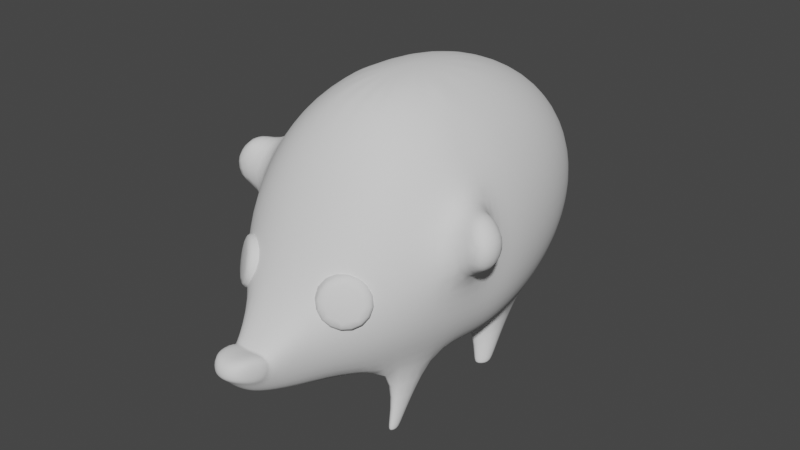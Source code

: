 # Source: igel3.blend  (saved by Blender 2.93.21; exported with 4.5.12 LTS)
import bpy
from mathutils import Matrix  # noqa: F401  (used for matrix-valued properties, if any)

bpy.ops.wm.read_factory_settings(use_empty=True)
scene = bpy.context.scene
scene.name = 'Scene'

# ---- collections
col_collection = bpy.data.collections.new('Collection'); scene.collection.children.link(col_collection)

# ---- world
world_world = bpy.data.worlds.new('World'); scene.world = world_world
world_world.use_nodes = True; world_world.node_tree.nodes.clear()
_N = world_world.node_tree.nodes; _L = world_world.node_tree.links
n0 = _N.new('ShaderNodeOutputWorld'); n0.name = 'World Output'; n0.location = (300, 300)
n1 = _N.new('ShaderNodeBackground'); n1.name = 'Background'; n1.location = (10, 300)
n1.inputs[0].default_value = (0.05088, 0.05088, 0.05088, 1.0)
_L.new(n1.outputs[0], n0.inputs[0])
n0.is_active_output = True
world_world.color = (0.05088, 0.05088, 0.05088)
world_world.use_sun_shadow = False
world_world.sun_shadow_jitter_overblur = 0.0

# ---- meshes
me_sphere = bpy.data.meshes.new('Sphere')
me_sphere.from_pydata([(0.0, 0.7071, 0.5458), (0.0, 0.9239, 0.2214), (0.0, 0.9239, -0.5439), (0.0, 0.3827, -0.9652), (-3.553e-14, -1.748e-07, 0.8387), (-7.085e-08, -0.359, 0.7469), (-8.575e-08, -0.5621, 0.4493), (-2.646e-07, -0.7174, 0.07762), (-3.212e-07, -0.8557, -0.3299), (-1.48e-07, -0.7383, -0.8953), (-8.575e-08, -0.3866, -0.9722), (-0.1464, -0.3368, 0.7515), (-0.2706, -0.5349, 0.4673), (-0.3536, -0.6801, 0.1015), (-0.3265, -0.8208, -0.3201), (-0.2993, -0.814, -0.6115), (-0.2309, -0.7021, -0.9074), (-0.1464, -0.3567, -0.9709), (-0.2706, -0.2673, 0.7604), (-0.5, -0.4465, 0.5104), (-0.6533, -0.5654, 0.1619), (-0.7071, -0.6466, -0.2068), (-0.6533, -0.6446, -0.5703), (-0.5, -0.505, -0.8959), (-0.2706, -0.2721, -0.9661), (0.0, -8.742e-08, -0.9669), (-0.3536, -0.1464, 0.7626), (-0.6533, -0.2689, 0.5447), (-0.8536, -0.3482, 0.2178), (-0.9239, -0.3821, -0.162), (-0.8573, -0.3545, -0.5445), (-0.6545, -0.2712, -0.8688), (-0.3536, -0.1466, -0.9653), (-0.3827, 5.295e-08, 0.7626), (-0.7071, 8.275e-08, 0.5458), (-0.9239, 2.616e-07, 0.2214), (-1.021, 3.51e-07, -0.1613), (-0.9847, 2.616e-07, -0.5439), (-0.724, 8.275e-08, -0.8684), (-0.3827, 6.785e-08, -0.9652), (-0.3536, 0.1464, 0.7626), (-0.6533, 0.2706, 0.5458), (-0.8536, 0.3536, 0.2214), (-0.9239, 0.3827, -0.1613), (-0.8574, 0.3536, -0.5439), (-0.6545, 0.2706, -0.8684), (-0.3536, 0.1464, -0.9652), (-0.2706, 0.2706, 0.7626), (-0.5, 0.5, 0.5458), (-0.6533, 0.6533, 0.2214), (-0.7071, 0.7071, -0.1613), (-0.6533, 0.6533, -0.5439), (-0.5, 0.5, -0.8684), (-0.2706, 0.2706, -0.9652), (-0.1464, 0.3536, 0.7626), (-0.2706, 0.6533, 0.5458), (-0.3536, 0.8536, 0.2214), (-0.3827, 0.9239, -0.1613), (-0.3536, 0.8536, -0.5439), (-0.2706, 0.6533, -0.8684), (-0.1464, 0.3536, -0.9652), (2.123e-07, 0.3827, 0.7626), (5.997e-07, 1.0, -0.1613), (3.017e-07, 0.7071, -0.8684), (-5.221e-07, -1.01, -0.53), (-4.298e-07, -0.9489, -0.8226), (-0.1694, -0.9857, -0.521), (-0.1565, -0.9923, -0.6838), (-0.1198, -0.9254, -0.8214), (-6.13e-07, -1.122, -0.62), (-5.497e-07, -1.067, -0.7268), (-0.1252, -1.102, -0.6158), (-0.09871, -1.051, -0.7241), (-0.5652, 0.1831, -1.322), (-0.4595, 0.1401, -1.323), (-0.5131, 0.2594, -1.317), (-0.4315, 0.1814, -1.32), (-0.5133, -0.5164, -1.323), (-0.4457, -0.4518, -1.32), (-0.5569, -0.4516, -1.319), (-0.4678, -0.4169, -1.321), (-0.6802, -0.1345, 0.5453), (-0.3681, -0.07322, 0.7626), (-0.3681, -0.07328, -0.9653), (-0.6893, -0.1356, -0.8686), (-0.921, -0.1772, -0.5442), (-0.9727, -0.191, -0.1616), (-0.8887, -0.1741, 0.2196), (-1.071, -0.4173, 0.2922), (-1.196, -0.4512, -0.07771), (-1.106, -0.2432, 0.2976), (-1.245, -0.2602, -0.07244), (-1.23, -0.4342, 0.1302), (-1.272, -0.2517, 0.1355), (-0.4636, -0.4047, -1.301), (-0.5576, -0.4419, -1.293), (-0.4397, -0.4421, -1.3), (-0.5111, -0.5113, -1.298), (-0.5125, 0.2688, -1.299), (-0.5687, 0.1865, -1.304), (-0.4553, 0.1404, -1.309), (-0.4251, 0.185, -1.306), (-0.1964, -0.9649, -0.4905), (-0.1962, -0.9819, -0.6753), (0.0, -0.9934, -0.519), (0.0, -1.134, -0.4699), (0.0, -1.158, -0.595), (-0.1515, -1.108, -0.4604), (-0.1452, -1.124, -0.5882)], [], [(8, 14, 66, 64), (10, 9, 16, 17), (15, 16, 68, 67), (7, 6, 12, 13), (5, 4, 11), (25, 10, 17), (8, 7, 13, 14), (6, 5, 11, 12), (13, 12, 19, 20), (11, 4, 18), (25, 17, 24), (16, 15, 22, 23), (14, 13, 20, 21), (12, 11, 18, 19), (17, 16, 23, 24), (15, 14, 21, 22), (25, 24, 32), (23, 22, 30, 31), (21, 20, 28, 29), (19, 18, 26, 27), (95, 94, 80, 79), (22, 21, 29, 30), (20, 19, 27, 28), (18, 4, 26), (81, 82, 33, 34), (83, 84, 38, 39), (85, 86, 36, 37), (87, 81, 34, 35), (26, 4, 33, 82), (25, 32, 83, 39), (84, 85, 37, 38), (86, 87, 35, 36), (39, 38, 45, 46), (37, 36, 43, 44), (35, 34, 41, 42), (33, 4, 40), (25, 39, 46), (38, 37, 44, 45), (36, 35, 42, 43), (34, 33, 40, 41), (40, 4, 47), (25, 46, 53), (45, 44, 51, 52), (43, 42, 49, 50), (41, 40, 47, 48), (99, 98, 75, 73), (44, 43, 50, 51), (42, 41, 48, 49), (52, 51, 58, 59), (50, 49, 56, 57), (48, 47, 54, 55), (53, 52, 59, 60), (51, 50, 57, 58), (49, 48, 55, 56), (47, 4, 54), (25, 53, 60), (60, 59, 63, 3), (58, 57, 62, 2), (56, 55, 0, 1), (54, 4, 61), (25, 60, 3), (59, 58, 2, 63), (57, 56, 1, 62), (55, 54, 61, 0), (67, 68, 72, 71), (16, 9, 65, 68), (14, 15, 67, 66), (64, 66, 102, 104), (70, 69, 71, 72), (67, 71, 108, 103), (68, 65, 70, 72), (66, 67, 103, 102), (74, 73, 75, 76), (101, 100, 74, 76), (98, 101, 76, 75), (100, 99, 73, 74), (78, 77, 79, 80), (94, 96, 78, 80), (96, 97, 77, 78), (97, 95, 79, 77), (29, 28, 88, 92, 89), (31, 30, 85, 84), (28, 27, 81, 87), (30, 29, 86, 85), (32, 31, 84, 83), (27, 26, 82, 81), (92, 88, 90, 93), (28, 87, 90, 88), (87, 86, 91, 93, 90), (86, 29, 89, 91), (89, 92, 93, 91), (23, 31, 95, 97), (24, 23, 97, 96), (32, 24, 96, 94), (31, 32, 94, 95), (46, 45, 99, 100), (52, 53, 101, 98), (53, 46, 100, 101), (45, 52, 98, 99), (106, 105, 107, 108), (104, 102, 107, 105), (102, 103, 108, 107), (71, 69, 106, 108)])
me_sphere.polygons.foreach_set('use_smooth', [True] * 103)
_uv = me_sphere.uv_layers.new(name='UVMap')
_uv.uv.foreach_set('vector', [0.25, 0.5, 0.1875, 0.5, 0.1875, 0.5, 0.25, 0.5, 0.25, 0.125, 0.25, 0.25, 0.1875, 0.25, 0.1875, 0.125, 0.1875, 0.375, 0.1875, 0.25, 0.1875, 0.25, 0.1875, 0.375, 0.25, 0.625, 0.25, 0.75, 0.1875, 0.75, 0.1875, 0.625, 0.25, 0.875, 0.2188, 1.0, 0.1875, 0.875, 0.2188, 0.0, 0.25, 0.125, 0.1875, 0.125, 0.25, 0.5, 0.25, 0.625, 0.1875, 0.625, 0.1875, 0.5, 0.25, 0.75, 0.25, 0.875, 0.1875, 0.875, 0.1875, 0.75, 0.1875, 0.625, 0.1875, 0.75, 0.125, 0.75, 0.125, 0.625, 0.1875, 0.875, 0.1563, 1.0, 0.125, 0.875, 0.1562, 0.0, 0.1875, 0.125, 0.125, 0.125, 0.1875, 0.25, 0.1875, 0.375, 0.125, 0.375, 0.125, 0.25, 0.1875, 0.5, 0.1875, 0.625, 0.125, 0.625, 0.125, 0.5, 0.1875, 0.75, 0.1875, 0.875, 0.125, 0.875, 0.125, 0.75, 0.1875, 0.125, 0.1875, 0.25, 0.125, 0.25, 0.125, 0.125, 0.1875, 0.375, 0.1875, 0.5, 0.125, 0.5, 0.125, 0.375, 0.09375, 0.0, 0.125, 0.125, 0.0625, 0.125, 0.125, 0.25, 0.125, 0.375, 0.0625, 0.375, 0.0625, 0.25, 0.125, 0.5, 0.125, 0.625, 0.0625, 0.625, 0.0625, 0.5, 0.125, 0.75, 0.125, 0.875, 0.0625, 0.875, 0.0625, 0.75, 0.0625, 0.25, 0.0625, 0.125, 0.0625, 0.125, 0.0625, 0.25, 0.125, 0.375, 0.125, 0.5, 0.0625, 0.5, 0.0625, 0.375, 0.125, 0.625, 0.125, 0.75, 0.0625, 0.75, 0.0625, 0.625, 0.125, 0.875, 0.09375, 1.0, 0.0625, 0.875, 0.03125, 0.75, 0.03125, 0.875, 0.0, 0.875, 0.0, 0.75, 0.03125, 0.125, 0.03125, 0.25, 0.0, 0.25, 0.0, 0.125, 0.03125, 0.375, 0.03125, 0.5, 0.0, 0.5, 0.0, 0.375, 0.03125, 0.625, 0.03125, 0.75, 0.0, 0.75, 0.0, 0.625, 0.0625, 0.875, 0.03125, 1.0, 0.0, 0.875, 0.03125, 0.875, 0.03125, 0.0, 0.0625, 0.125, 0.03125, 0.125, 0.0, 0.125, 0.03125, 0.25, 0.03125, 0.375, 0.0, 0.375, 0.0, 0.25, 0.03125, 0.5, 0.03125, 0.625, 0.0, 0.625, 0.0, 0.5, 1.0, 0.125, 1.0, 0.25, 0.9375, 0.25, 0.9375, 0.125, 1.0, 0.375, 1.0, 0.5, 0.9375, 0.5, 0.9375, 0.375, 1.0, 0.625, 1.0, 0.75, 0.9375, 0.75, 0.9375, 0.625, 1.0, 0.875, 0.9688, 1.0, 0.9375, 0.875, 0.9688, 0.0, 1.0, 0.125, 0.9375, 0.125, 1.0, 0.25, 1.0, 0.375, 0.9375, 0.375, 0.9375, 0.25, 1.0, 0.5, 1.0, 0.625, 0.9375, 0.625, 0.9375, 0.5, 1.0, 0.75, 1.0, 0.875, 0.9375, 0.875, 0.9375, 0.75, 0.9375, 0.875, 0.9062, 1.0, 0.875, 0.875, 0.9062, 0.0, 0.9375, 0.125, 0.875, 0.125, 0.9375, 0.25, 0.9375, 0.375, 0.875, 0.375, 0.875, 0.25, 0.9375, 0.5, 0.9375, 0.625, 0.875, 0.625, 0.875, 0.5, 0.9375, 0.75, 0.9375, 0.875, 0.875, 0.875, 0.875, 0.75, 0.9375, 0.25, 0.875, 0.25, 0.875, 0.25, 0.9375, 0.25, 0.9375, 0.375, 0.9375, 0.5, 0.875, 0.5, 0.875, 0.375, 0.9375, 0.625, 0.9375, 0.75, 0.875, 0.75, 0.875, 0.625, 0.875, 0.25, 0.875, 0.375, 0.8125, 0.375, 0.8125, 0.25, 0.875, 0.5, 0.875, 0.625, 0.8125, 0.625, 0.8125, 0.5, 0.875, 0.75, 0.875, 0.875, 0.8125, 0.875, 0.8125, 0.75, 0.875, 0.125, 0.875, 0.25, 0.8125, 0.25, 0.8125, 0.125, 0.875, 0.375, 0.875, 0.5, 0.8125, 0.5, 0.8125, 0.375, 0.875, 0.625, 0.875, 0.75, 0.8125, 0.75, 0.8125, 0.625, 0.875, 0.875, 0.8437, 1.0, 0.8125, 0.875, 0.8437, 0.0, 0.875, 0.125, 0.8125, 0.125, 0.8125, 0.125, 0.8125, 0.25, 0.75, 0.25, 0.75, 0.125, 0.8125, 0.375, 0.8125, 0.5, 0.75, 0.5, 0.75, 0.375, 0.8125, 0.625, 0.8125, 0.75, 0.75, 0.75, 0.75, 0.625, 0.8125, 0.875, 0.7812, 1.0, 0.75, 0.875, 0.7812, 0.0, 0.8125, 0.125, 0.75, 0.125, 0.8125, 0.25, 0.8125, 0.375, 0.75, 0.375, 0.75, 0.25, 0.8125, 0.5, 0.8125, 0.625, 0.75, 0.625, 0.75, 0.5, 0.8125, 0.75, 0.8125, 0.875, 0.75, 0.875, 0.75, 0.75, 0.1875, 0.375, 0.1875, 0.25, 0.1875, 0.25, 0.1875, 0.375, 0.1875, 0.25, 0.25, 0.25, 0.25, 0.25, 0.1875, 0.25, 0.1875, 0.5, 0.1875, 0.375, 0.1875, 0.375, 0.1875, 0.5, 0.25, 0.5, 0.1875, 0.5, 0.1875, 0.5, 0.25, 0.5, 0.25, 0.25, 0.25, 0.375, 0.1875, 0.375, 0.1875, 0.25, 0.1875, 0.375, 0.1875, 0.375, 0.1875, 0.375, 0.1875, 0.375, 0.1875, 0.25, 0.25, 0.25, 0.25, 0.25, 0.1875, 0.25, 0.1875, 0.5, 0.1875, 0.375, 0.1875, 0.375, 0.1875, 0.5, 0.9375, 0.125, 0.9375, 0.25, 0.875, 0.25, 0.875, 0.125, 0.875, 0.125, 0.9375, 0.125, 0.9375, 0.125, 0.875, 0.125, 0.875, 0.25, 0.875, 0.125, 0.875, 0.125, 0.875, 0.25, 0.9375, 0.125, 0.9375, 0.25, 0.9375, 0.25, 0.9375, 0.125, 0.125, 0.125, 0.125, 0.25, 0.0625, 0.25, 0.0625, 0.125, 0.0625, 0.125, 0.125, 0.125, 0.125, 0.125, 0.0625, 0.125, 0.125, 0.125, 0.125, 0.25, 0.125, 0.25, 0.125, 0.125, 0.125, 0.25, 0.0625, 0.25, 0.0625, 0.25, 0.125, 0.25, 0.0625, 0.5, 0.0625, 0.625, 0.0625, 0.625, 0.0625, 0.5625, 0.0625, 0.5, 0.0625, 0.25, 0.0625, 0.375, 0.03125, 0.375, 0.03125, 0.25, 0.0625, 0.625, 0.0625, 0.75, 0.03125, 0.75, 0.03125, 0.625, 0.0625, 0.375, 0.0625, 0.5, 0.03125, 0.5, 0.03125, 0.375, 0.0625, 0.125, 0.0625, 0.25, 0.03125, 0.25, 0.03125, 0.125, 0.0625, 0.75, 0.0625, 0.875, 0.03125, 0.875, 0.03125, 0.75, 0.0625, 0.5625, 0.0625, 0.625, 0.03125, 0.625, 0.03125, 0.5625, 0.0625, 0.625, 0.03125, 0.625, 0.03125, 0.625, 0.0625, 0.625, 0.03125, 0.625, 0.03125, 0.5, 0.03125, 0.5, 0.03125, 0.5625, 0.03125, 0.625, 0.03125, 0.5, 0.0625, 0.5, 0.0625, 0.5, 0.03125, 0.5, 0.0625, 0.5, 0.0625, 0.5625, 0.03125, 0.5625, 0.03125, 0.5, 0.125, 0.25, 0.0625, 0.25, 0.0625, 0.25, 0.125, 0.25, 0.125, 0.125, 0.125, 0.25, 0.125, 0.25, 0.125, 0.125, 0.0625, 0.125, 0.125, 0.125, 0.125, 0.125, 0.0625, 0.125, 0.0625, 0.25, 0.0625, 0.125, 0.0625, 0.125, 0.0625, 0.25, 0.9375, 0.125, 0.9375, 0.25, 0.9375, 0.25, 0.9375, 0.125, 0.875, 0.25, 0.875, 0.125, 0.875, 0.125, 0.875, 0.25, 0.875, 0.125, 0.9375, 0.125, 0.9375, 0.125, 0.875, 0.125, 0.9375, 0.25, 0.875, 0.25, 0.875, 0.25, 0.9375, 0.25, 0.25, 0.375, 0.25, 0.5, 0.1875, 0.5, 0.1875, 0.375, 0.25, 0.5, 0.1875, 0.5, 0.1875, 0.5, 0.25, 0.5, 0.1875, 0.5, 0.1875, 0.375, 0.1875, 0.375, 0.1875, 0.5, 0.1875, 0.375, 0.25, 0.375, 0.25, 0.375, 0.1875, 0.375])
me_sphere.use_remesh_fix_poles = True
me_sphere.use_remesh_preserve_attributes = False
me_sphere.update()
me_cylinder = bpy.data.meshes.new('Cylinder')
me_cylinder.from_pydata([(0.0, 0.7947, -1.166), (0.2531, 0.4024, 0.2482), (0.5619, 0.5619, -1.166), (0.9602, 0.1095, 0.2482), (0.7947, -3.316e-08, -1.166), (1.253, -0.5976, 0.2482), (0.5619, -0.5619, -1.166), (0.9602, -1.305, 0.2482), (-8.742e-08, -0.7947, -1.166), (0.2531, -1.598, 0.2482), (-0.5619, -0.5619, -1.166), (-0.454, -1.305, 0.2482), (-0.7947, 3.903e-08, -1.166), (-0.7469, -0.5976, 0.2482), (-0.5619, 0.5619, -1.166), (-0.454, 0.1095, 0.2482), (0.0, 1.0, -0.6523), (0.7071, 0.7071, -0.6523), (1.0, -4.371e-08, -0.6523), (0.7071, -0.7071, -0.6523), (-8.742e-08, -1.0, -0.6523), (-0.7071, -0.7071, -0.6523), (-1.0, 1.192e-08, -0.6523), (-0.7071, 0.7071, -0.6523), (0.0, 1.0, -1.0), (0.7071, 0.7071, -1.0), (1.0, -4.371e-08, -1.0), (0.7071, -0.7071, -1.0), (-8.742e-08, -1.0, -1.0), (-0.7071, -0.7071, -1.0), (-1.0, 1.192e-08, -1.0), (-0.7071, 0.7071, -1.0)], [], [(16, 1, 3, 17), (17, 3, 5, 18), (18, 5, 7, 19), (19, 7, 9, 20), (20, 9, 11, 21), (21, 11, 13, 22), (3, 1, 15, 13, 11, 9, 7, 5), (22, 13, 15, 23), (23, 15, 1, 16), (0, 2, 4, 6, 8, 10, 12, 14), (31, 23, 16, 24), (30, 22, 23, 31), (29, 21, 22, 30), (28, 20, 21, 29), (27, 19, 20, 28), (26, 18, 19, 27), (25, 17, 18, 26), (24, 16, 17, 25), (2, 0, 24, 25), (4, 2, 25, 26), (6, 4, 26, 27), (8, 6, 27, 28), (10, 8, 28, 29), (12, 10, 29, 30), (14, 12, 30, 31), (0, 14, 31, 24)])
me_cylinder.polygons.foreach_set('use_smooth', [True] * 26)
_uv = me_cylinder.uv_layers.new(name='UVMap')
_uv.uv.foreach_set('vector', [1.0, 0.5869, 1.0, 1.0, 0.875, 1.0, 0.875, 0.5869, 0.875, 0.5869, 0.875, 1.0, 0.75, 1.0, 0.75, 0.5869, 0.75, 0.5869, 0.75, 1.0, 0.625, 1.0, 0.625, 0.5869, 0.625, 0.5869, 0.625, 1.0, 0.5, 1.0, 0.5, 0.5869, 0.5, 0.5869, 0.5, 1.0, 0.375, 1.0, 0.375, 0.5869, 0.375, 0.5869, 0.375, 1.0, 0.25, 1.0, 0.25, 0.5869, 0.4197, 0.4197, 0.25, 0.49, 0.08029, 0.4197, 0.01, 0.25, 0.08029, 0.08029, 0.25, 0.01, 0.4197, 0.08029, 0.49, 0.25, 0.25, 0.5869, 0.25, 1.0, 0.125, 1.0, 0.125, 0.5869, 0.125, 0.5869, 0.125, 1.0, 0.0, 1.0, 0.0, 0.5869, 0.75, 0.4407, 0.8849, 0.3849, 0.9407, 0.25, 0.8849, 0.1151, 0.75, 0.05927, 0.6151, 0.1151, 0.5593, 0.25, 0.6151, 0.3849, 0.125, 0.5, 0.125, 0.5869, 0.0, 0.5869, 0.0, 0.5, 0.25, 0.5, 0.25, 0.5869, 0.125, 0.5869, 0.125, 0.5, 0.375, 0.5, 0.375, 0.5869, 0.25, 0.5869, 0.25, 0.5, 0.5, 0.5, 0.5, 0.5869, 0.375, 0.5869, 0.375, 0.5, 0.625, 0.5, 0.625, 0.5869, 0.5, 0.5869, 0.5, 0.5, 0.75, 0.5, 0.75, 0.5869, 0.625, 0.5869, 0.625, 0.5, 0.875, 0.5, 0.875, 0.5869, 0.75, 0.5869, 0.75, 0.5, 1.0, 0.5, 1.0, 0.5869, 0.875, 0.5869, 0.875, 0.5, 0.8849, 0.3849, 0.75, 0.4407, 0.75, 0.49, 0.9197, 0.4197, 0.9407, 0.25, 0.8849, 0.3849, 0.9197, 0.4197, 0.99, 0.25, 0.8849, 0.1151, 0.9407, 0.25, 0.99, 0.25, 0.9197, 0.08029, 0.75, 0.05927, 0.8849, 0.1151, 0.9197, 0.08029, 0.75, 0.01, 0.6151, 0.1151, 0.75, 0.05927, 0.75, 0.01, 0.5803, 0.08029, 0.5593, 0.25, 0.6151, 0.1151, 0.5803, 0.08029, 0.51, 0.25, 0.6151, 0.3849, 0.5593, 0.25, 0.51, 0.25, 0.5803, 0.4197, 0.75, 0.4407, 0.6151, 0.3849, 0.5803, 0.4197, 0.75, 0.49])
me_cylinder.use_remesh_fix_poles = True
me_cylinder.use_remesh_preserve_attributes = False
me_cylinder.update()

# ---- objects
ob_sphere = bpy.data.objects.new('Sphere', me_sphere)
ob_empty = bpy.data.objects.new('Empty', None)
ob_empty_001 = bpy.data.objects.new('Empty.001', None)
ob_cylinder = bpy.data.objects.new('Cylinder', me_cylinder)

# ---- transforms, parenting, visibility, modifiers, constraints
ob_sphere.location = (0.0, 0.0, 0.1535)
ob_sphere.scale = (1.0, 1.776, 1.198)
_m = ob_sphere.modifiers.new('Mirror', 'MIRROR')
_m.use_clip = True
_m = ob_sphere.modifiers.new('Subdivision', 'SUBSURF')
_m.levels = 2
ob_empty.location = (0.0, 0.0, 0.0)
ob_empty.rotation_euler = (1.571, -0.0, 1.571)
ob_empty.empty_display_type = 'IMAGE'
ob_empty.empty_display_size = 5.0
ob_empty_001.location = (0.0, 0.0, 0.0)
ob_empty_001.rotation_euler = (1.571, -0.0, 0.0)
ob_empty_001.empty_display_type = 'IMAGE'
ob_empty_001.empty_display_size = 5.0
ob_cylinder.location = (-0.3361, -1.125, -0.171)
ob_cylinder.rotation_euler = (-2.611, 1.311, -1.707)
ob_cylinder.scale = (0.2265, 0.2265, 0.2265)
_m = ob_cylinder.modifiers.new('Subdivision', 'SUBSURF')
_m.render_levels = 1
_m = ob_cylinder.modifiers.new('Mirror', 'MIRROR')
_m.mirror_object = ob_sphere

# ---- collection membership
col_collection.objects.link(ob_sphere)
col_collection.objects.link(ob_empty)
col_collection.objects.link(ob_empty_001)
col_collection.objects.link(ob_cylinder)

# ---- scene / render settings (as saved in the file)
scene.frame_start = 1; scene.frame_end = 250; scene.frame_set(1)
scene.render.engine = 'BLENDER_EEVEE_NEXT'
scene.cycles.use_denoising = False
scene.cycles.samples = 128
scene.cycles.sampling_pattern = 'TABULATED_SOBOL'
scene.cycles.use_adaptive_sampling = False
scene.cycles.use_light_tree = False
scene.view_settings.view_transform = 'Filmic'
bpy.context.view_layer.update()

# ---- added for rendering (the .blend has no active camera and no usable light): camera, sun
cam_auto = bpy.data.cameras.new('AutoCamera')
cam_auto.lens = 50.0
cam_auto.sensor_width = 36.0
cam_auto.clip_end = 1000.0
ob_auto_camera = bpy.data.objects.new('AutoCamera', cam_auto)
scene.collection.objects.link(ob_auto_camera)
ob_auto_camera.location = (4.88309, -5.99963, 3.77004)
ob_auto_camera.rotation_euler = (1.09748, -7.21219e-08, 0.694738)
scene.camera = ob_auto_camera
light_auto_sun = bpy.data.lights.new('AutoSun', 'SUN')
light_auto_sun.energy = 3.0
light_auto_sun.angle = 0.0523599
ob_auto_sun = bpy.data.objects.new('AutoSun', light_auto_sun)
scene.collection.objects.link(ob_auto_sun)
ob_auto_sun.rotation_euler = (0.872665, 0.174533, 0.523599)
bpy.context.view_layer.update()

